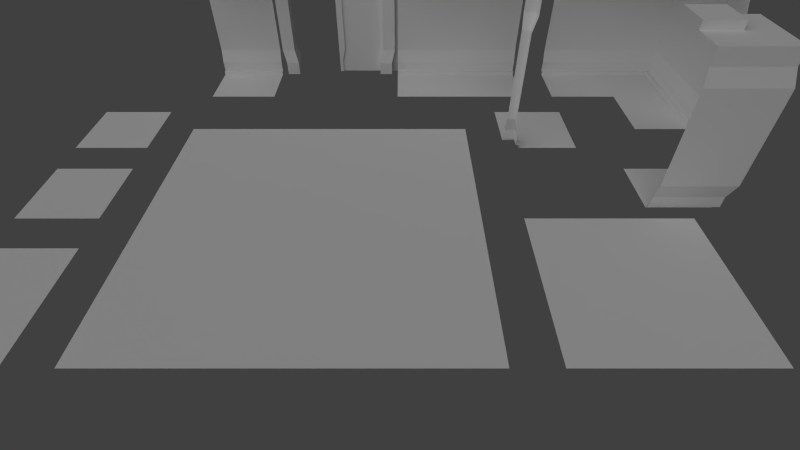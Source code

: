 # Source: DefaultShip.blend  (saved by Blender 2.63.0; exported with 4.5.12 LTS)
import bpy
from mathutils import Matrix  # noqa: F401  (used for matrix-valued properties, if any)

bpy.ops.wm.read_factory_settings(use_empty=True)
scene = bpy.context.scene
scene.name = 'Scene'

# ---- collections
col_collection_1 = bpy.data.collections.new('Collection 1'); scene.collection.children.link(col_collection_1)

# ---- materials (node trees are filled in below, after node groups)
mat_floormat = bpy.data.materials.new('FloorMat')
mat_floormat.alpha_threshold = 0.0
mat_floormat.use_transparent_shadow = False
mat_floormat.preview_render_type = 'FLAT'
mat_floormat.roughness = 0.5
mat_floormat.line_color = (0.0, 0.0, 0.0, 1.0)

# ---- material node trees

# ---- world
world_world = bpy.data.worlds.new('World'); scene.world = world_world
world_world.color = (0.05088, 0.05088, 0.05088)
world_world.use_sun_shadow = False
world_world.sun_shadow_jitter_overblur = 0.0
world_world.cycles.sampling_method = 'MANUAL'
world_world.cycles.sample_map_resolution = 256

# ---- cameras
cam_camera = bpy.data.cameras.new('Camera')
cam_camera.clip_end = 100.0
cam_camera.lens = 20.0
cam_camera.sensor_width = 32.0
cam_camera.sensor_height = 18.0
cam_camera.dof.focus_distance = 0.0
cam_camera.dof.aperture_fstop = 128.0

# ---- lights
light_sun = bpy.data.lights.new('Sun', 'SUN')
light_sun.transmission_factor = 0.0
light_sun.angle = 1.571
light_sun.energy = 1.0
light_sun.shadow_buffer_clip_start = 0.5
light_sun.shadow_soft_size = 1.0
light_sun.shadow_cascade_max_distance = 1000.0
light_sun.cycles.use_multiple_importance_sampling = False

# ---- meshes
me_plane_006 = bpy.data.meshes.new('Plane.006')
me_plane_006.from_pydata([(0.5, 0.0, 1.0), (-0.5, 0.0, 1.0), (0.5, 0.0, -1.0), (-0.5, 0.0, -1.0)], [], [(2, 3, 1, 0)])
_uv = me_plane_006.uv_layers.new(name='UVMap')
_uv.uv.foreach_set('vector', [0.25, 1.0, 0.25, 0.75, 0.75, 0.75, 0.75, 1.0])
me_plane_006.materials.append(mat_floormat)
me_plane_006.use_remesh_preserve_volume = False
me_plane_006.use_remesh_preserve_attributes = False
me_plane_006.use_mirror_vertex_groups = False
me_plane_006.update()
me_plane_003 = bpy.data.meshes.new('Plane.003')
me_plane_003.from_pydata([(0.5, 0.0, 0.5), (-0.5, 0.0, 0.5), (0.5, 0.0, -0.5), (-0.5, 0.0, -0.5)], [], [(2, 3, 1, 0)])
_uv = me_plane_003.uv_layers.new(name='UV coord')
_uv.uv.foreach_set('vector', [0.25, 1.0, 0.0, 1.0, 0.0, 0.75, 0.25, 0.75])
me_plane_003.materials.append(mat_floormat)
me_plane_003.use_remesh_preserve_volume = False
me_plane_003.use_remesh_preserve_attributes = False
me_plane_003.use_mirror_vertex_groups = False
me_plane_003.update()
me_plane_002 = bpy.data.meshes.new('Plane.002')
me_plane_002.from_pydata([(0.5, 0.0, 0.5), (-0.5, 0.0, 0.5), (0.5, 0.0, -0.5), (-0.5, 0.0, -0.5)], [], [(2, 3, 1, 0)])
_uv = me_plane_002.uv_layers.new(name='UVMap')
_uv.uv.foreach_set('vector', [1.0, 1.0, 0.75, 1.0, 0.75, 0.75, 1.0, 0.75])
me_plane_002.materials.append(mat_floormat)
me_plane_002.use_remesh_preserve_volume = False
me_plane_002.use_remesh_preserve_attributes = False
me_plane_002.use_mirror_vertex_groups = False
me_plane_002.update()
me_cube_000 = bpy.data.meshes.new('Cube.000')
me_cube_000.from_pydata([(0.0, -5.118e-07, -0.8), (1.0, -5.118e-07, -0.8), (0.0, 2.0, -0.85), (1.0, 2.0, -0.85), (0.0, 0.0, 0.0), (1.0, 0.0, 0.0), (0.0, 1.8, -0.85), (0.0, 1.6, -0.9), (0.0, 0.4, -0.9), (0.0, 0.2, -0.85), (0.0, 0.05, -0.85), (0.0, 0.05, -0.8), (1.0, 1.8, -0.85), (1.0, 1.6, -0.9), (1.0, 0.4, -0.9), (1.0, 0.2, -0.85), (1.0, 0.05, -0.85), (1.0, 0.05, -0.8), (0.0, 2.0, -0.45), (1.0, 2.0, -0.45), (0.0, 2.1, -1.343e-06), (1.0, 2.1, -1.343e-06), (0.0, 2.1, -0.45), (1.0, 2.1, -0.45)], [], [(11, 0, 1, 17), (4, 5, 1, 0), (19, 18, 2, 3), (2, 6, 12, 3), (6, 7, 13, 12), (7, 8, 14, 13), (8, 9, 15, 14), (9, 10, 16, 15), (10, 11, 17, 16), (21, 20, 22, 23), (19, 23, 22, 18)])
me_cube_000.use_remesh_preserve_volume = False
me_cube_000.use_remesh_preserve_attributes = False
me_cube_000.use_mirror_vertex_groups = False
me_cube_000.update()
me_plane_001 = bpy.data.meshes.new('Plane.001')
me_plane_001.from_pydata([(1.0, 6.398e-07, 1.0), (-1.0, 6.398e-07, 1.0), (1.0, -6.398e-07, -1.0), (-1.0, -6.398e-07, -1.0)], [], [(2, 3, 1, 0)])
_uv = me_plane_001.uv_layers.new(name='UVMap')
_uv.uv.foreach_set('vector', [0.75, 0.75, 0.25, 0.75, 0.25, 0.25, 0.75, 0.25])
me_plane_001.materials.append(mat_floormat)
me_plane_001.use_remesh_preserve_volume = False
me_plane_001.use_remesh_preserve_attributes = False
me_plane_001.use_mirror_vertex_groups = False
me_plane_001.update()
me_plane = bpy.data.meshes.new('Plane')
me_plane.from_pydata([(2.0, 1.28e-06, 2.0), (-2.0, 1.28e-06, 2.0), (2.0, -1.28e-06, -2.0), (-2.0, -1.28e-06, -2.0), (1.0, 1.28e-06, 2.0), (-1.0, 1.28e-06, 2.0), (1.0, -1.28e-06, -2.0), (-1.0, -1.28e-06, -2.0), (-2.0, -6.398e-07, -1.0), (-2.0, 6.398e-07, 1.0), (2.0, 6.398e-07, 1.0), (2.0, -6.398e-07, -1.0), (1.0, -6.398e-07, -1.0), (1.0, 6.398e-07, 1.0), (-1.0, -6.398e-07, -1.0), (-1.0, 6.398e-07, 1.0)], [], [(15, 9, 1, 5), (10, 13, 4, 0), (13, 15, 5, 4), (2, 6, 12, 11), (11, 12, 13, 10), (6, 7, 14, 12), (12, 14, 15, 13), (7, 3, 8, 14), (14, 8, 9, 15)])
_uv = me_plane.uv_layers.new(name='UVMap')
_uv.uv.foreach_set('vector', [0.25, 0.75, 0.25, 1.0, 1.788e-07, 1.0, 2.98e-08, 0.75, 0.25, 1.192e-07, 0.25, 0.25, 0.0, 0.25, 0.0, 1.192e-07, 0.25, 0.25, 0.25, 0.75, 2.98e-08, 0.75, 0.0, 0.25, 1.0, 1.192e-07, 1.0, 0.25, 0.75, 0.25, 0.75, 0.0, 0.75, 0.0, 0.75, 0.25, 0.25, 0.25, 0.25, 1.192e-07, 1.0, 0.25, 1.0, 0.75, 0.75, 0.75, 0.75, 0.25, 0.75, 0.25, 0.75, 0.75, 0.25, 0.75, 0.25, 0.25, 1.0, 0.75, 1.0, 1.0, 0.75, 1.0, 0.75, 0.75, 0.75, 0.75, 0.75, 1.0, 0.25, 1.0, 0.25, 0.75])
me_plane.materials.append(mat_floormat)
me_plane.use_remesh_preserve_volume = False
me_plane.use_remesh_preserve_attributes = False
me_plane.use_mirror_vertex_groups = False
me_plane.update()
me_cube_020 = bpy.data.meshes.new('Cube.020')
me_cube_020.from_pydata([(1.0, -2.239e-08, -0.035), (1.0, 2.239e-08, 0.035), (1.0, 1.95, -0.035), (1.0, 1.95, 0.035), (0.05, 1.95, -0.035), (0.05, -2.239e-08, -0.035), (0.05, 1.95, 0.035), (0.05, 2.239e-08, 0.035), (1.0, 1.8, -0.035), (1.0, 1.6, -0.035), (1.0, 0.4, -0.035), (1.0, 0.2, -0.035), (1.0, 1.8, 0.035), (1.0, 1.6, 0.035), (1.0, 0.4, 0.035), (1.0, 0.2, 0.035), (0.05, 1.8, -0.035), (0.1, 1.6, -0.035), (0.1, 0.4, -0.035), (0.05, 0.2, -0.035), (0.05, 1.8, 0.035), (0.1, 1.6, 0.035), (0.1, 0.4, 0.035), (0.05, 0.2, 0.035), (0.0, 3.839e-08, 0.06), (0.0, 1.95, 0.06), (0.05, 1.95, 0.06), (0.05, 3.839e-08, 0.06), (0.0, 0.2, 0.06), (0.0, 0.4, 0.06), (0.0, 1.6, 0.06), (0.0, 1.8, 0.06), (0.05, 1.8, 0.06), (0.1, 1.6, 0.06), (0.1, 0.4, 0.06), (0.05, 0.2, 0.06), (0.0, -3.839e-08, -0.06), (0.0, 1.95, -0.06), (0.05, 1.95, -0.06), (0.05, -3.839e-08, -0.06), (0.0, 1.8, -0.06), (0.0, 1.6, -0.06), (0.0, 0.4, -0.06), (0.0, 0.2, -0.06), (0.05, 1.8, -0.06), (0.1, 1.6, -0.06), (0.1, 0.4, -0.06), (0.05, 0.2, -0.06)], [], [(19, 11, 0, 5), (23, 22, 34, 35), (45, 44, 16, 17), (15, 23, 7, 1), (4, 2, 8, 16), (16, 8, 9, 17), (17, 9, 10, 18), (18, 10, 11, 19), (22, 21, 33, 34), (19, 5, 39, 47), (44, 38, 4, 16), (3, 6, 20, 12), (12, 20, 21, 13), (13, 21, 22, 14), (14, 22, 23, 15), (35, 28, 24, 27), (26, 25, 31, 32), (32, 31, 30, 33), (33, 30, 29, 34), (34, 29, 28, 35), (28, 43, 36, 24), (35, 27, 7, 23), (31, 40, 41, 30), (29, 42, 43, 28), (30, 41, 42, 29), (20, 6, 26, 32), (21, 20, 32, 33), (43, 47, 39, 36), (37, 38, 44, 40), (40, 44, 45, 41), (41, 45, 46, 42), (42, 46, 47, 43), (46, 45, 17, 18), (47, 46, 18, 19), (37, 40, 31, 25)])
me_cube_020.use_remesh_preserve_volume = False
me_cube_020.use_remesh_preserve_attributes = False
me_cube_020.use_mirror_vertex_groups = False
me_cube_020.update()
me_cube_018 = bpy.data.meshes.new('Cube.018')
me_cube_018.from_pydata([(0.8, 2.237e-14, 3.497e-08), (0.8, 5.118e-07, 0.8), (0.85, 2.0, -1.242e-06), (0.85, 2.0, 0.85), (4.371e-08, 1.222e-21, 1.911e-15), (0.85, 1.8, -1.114e-06), (0.9, 1.6, -9.843e-07), (0.9, 0.4, -2.166e-07), (0.85, 0.2, -9.08e-08), (0.85, 0.05, 5.167e-09), (0.8, 0.05, 2.981e-09), (0.85, 1.8, 0.85), (0.9, 1.6, 0.9), (0.9, 0.4, 0.9), (0.85, 0.2, 0.85), (0.85, 0.05, 0.85), (0.8, 0.05, 0.8), (0.45, 2.0, -1.26e-06), (0.45, 2.0, 0.45), (4.371e-08, 2.1, -1.343e-06), (0.45, 2.1, -1.324e-06), (0.45, 2.1, 0.45), (1.311e-08, 5.118e-07, 0.8), (1.093e-08, 2.0, 0.85), (1.093e-08, 1.8, 0.85), (8.742e-09, 1.6, 0.9), (8.742e-09, 0.4, 0.9), (1.093e-08, 0.2, 0.85), (1.093e-08, 0.05, 0.85), (1.311e-08, 0.05, 0.8), (2.841e-08, 2.0, 0.45), (2.841e-08, 2.1, 0.45)], [], [(10, 0, 1, 16), (18, 17, 2, 3), (2, 5, 11, 3), (5, 6, 12, 11), (6, 7, 13, 12), (7, 8, 14, 13), (8, 9, 15, 14), (9, 10, 16, 15), (4, 22, 1), (18, 21, 20, 17), (16, 1, 22, 29), (30, 18, 3, 23), (3, 11, 24, 23), (11, 12, 25, 24), (12, 13, 26, 25), (13, 14, 27, 26), (14, 15, 28, 27), (15, 16, 29, 28), (19, 20, 21), (30, 31, 21, 18), (4, 1, 0), (19, 21, 31)])
me_cube_018.use_remesh_preserve_volume = False
me_cube_018.use_remesh_preserve_attributes = False
me_cube_018.use_mirror_vertex_groups = False
me_cube_018.update()
me_cube_011 = bpy.data.meshes.new('Cube.011')
me_cube_011.from_pydata([(0.9, 1.12e-07, 0.175), (0.9, 2.1, 0.175), (0.7, 1.95, 0.175), (0.7, 1.12e-07, 0.175), (0.9, 1.8, 0.175), (0.9, 0.2, 0.175), (0.95, 0.4, 0.125), (0.95, 1.6, 0.125), (0.7, 1.8, 0.175), (0.7, 0.2, 0.175), (0.75, 0.4, 0.125), (0.75, 1.6, 0.125), (-0.9, 1.12e-07, 0.175), (-0.9, 2.1, 0.175), (-0.7, 1.95, 0.175), (-0.7, 1.12e-07, 0.175), (-0.9, 1.8, 0.175), (-0.9, 0.2, 0.175), (-0.95, 0.4, 0.125), (-0.95, 1.6, 0.125), (-0.7, 1.8, 0.175), (-0.7, 0.2, 0.175), (-0.75, 0.4, 0.125), (-0.75, 1.6, 0.125), (0.0, 2.1, 0.175), (0.0, 1.95, 0.175), (0.9, -1.12e-07, -0.175), (0.9, 2.1, -0.175), (0.7, 1.95, -0.175), (0.7, -1.12e-07, -0.175), (0.9, 1.8, -0.175), (0.9, 0.2, -0.175), (0.95, 0.4, -0.125), (0.95, 1.6, -0.125), (0.7, 1.8, -0.175), (0.7, 0.2, -0.175), (0.75, 0.4, -0.125), (0.75, 1.6, -0.125), (0.9, 2.1, -1.343e-06), (0.9, 0.0, 0.0), (0.7, 0.0, 0.0), (0.7, 1.95, -1.248e-06), (0.9, 1.8, -1.152e-06), (0.9, 0.2, -1.28e-07), (0.95, 1.6, -1.024e-06), (0.95, 0.4, -2.559e-07), (0.7, 1.8, -1.152e-06), (0.7, 0.2, -1.28e-07), (0.75, 1.6, -1.024e-06), (0.75, 0.4, -2.559e-07), (-0.9, -1.12e-07, -0.175), (-0.9, 2.1, -0.175), (-0.7, 1.95, -0.175), (-0.7, -1.12e-07, -0.175), (-0.9, 1.8, -0.175), (-0.9, 0.2, -0.175), (-0.95, 0.4, -0.125), (-0.95, 1.6, -0.125), (-0.7, 1.8, -0.175), (-0.7, 0.2, -0.175), (-0.75, 0.4, -0.125), (-0.75, 1.6, -0.125), (-0.9, 2.1, -1.343e-06), (-0.9, 0.0, 0.0), (-0.7, 0.0, 0.0), (-0.7, 1.95, -1.248e-06), (-0.9, 1.8, -1.152e-06), (-0.9, 0.2, -1.28e-07), (-0.95, 1.6, -1.024e-06), (-0.95, 0.4, -2.559e-07), (-0.7, 1.8, -1.152e-06), (-0.7, 0.2, -1.28e-07), (-0.75, 1.6, -1.024e-06), (-0.75, 0.4, -2.559e-07), (0.0, 2.1, -0.175), (0.0, 1.95, -0.175), (0.0, 2.1, -1.343e-06), (0.0, 1.95, -1.248e-06)], [], [(43, 5, 0, 39), (41, 46, 8, 2), (47, 40, 3, 9), (38, 1, 4, 42), (45, 6, 5, 43), (42, 4, 7, 44), (44, 7, 6, 45), (49, 47, 9, 10), (46, 48, 11, 8), (48, 49, 10, 11), (6, 10, 9, 5), (8, 4, 1, 2), (7, 11, 10, 6), (11, 7, 4, 8), (5, 9, 3, 0), (41, 2, 25, 77), (2, 1, 24, 25), (76, 24, 1, 38), (63, 12, 17, 67), (14, 20, 70, 65), (21, 15, 64, 71), (66, 16, 13, 62), (67, 17, 18, 69), (68, 19, 16, 66), (69, 18, 19, 68), (22, 21, 71, 73), (20, 23, 72, 70), (23, 22, 73, 72), (17, 21, 22, 18), (14, 13, 16, 20), (18, 22, 23, 19), (20, 16, 19, 23), (12, 15, 21, 17), (77, 25, 14, 65), (25, 24, 13, 14), (62, 13, 24, 76), (39, 26, 31, 43), (28, 34, 46, 41), (35, 29, 40, 47), (42, 30, 27, 38), (43, 31, 32, 45), (44, 33, 30, 42), (45, 32, 33, 44), (36, 35, 47, 49), (34, 37, 48, 46), (37, 36, 49, 48), (31, 35, 36, 32), (28, 27, 30, 34), (32, 36, 37, 33), (34, 30, 33, 37), (26, 29, 35, 31), (77, 75, 28, 41), (75, 74, 27, 28), (38, 27, 74, 76), (67, 55, 50, 63), (65, 70, 58, 52), (71, 64, 53, 59), (62, 51, 54, 66), (69, 56, 55, 67), (66, 54, 57, 68), (68, 57, 56, 69), (73, 71, 59, 60), (70, 72, 61, 58), (72, 73, 60, 61), (56, 60, 59, 55), (58, 54, 51, 52), (57, 61, 60, 56), (61, 57, 54, 58), (55, 59, 53, 50), (65, 52, 75, 77), (52, 51, 74, 75), (76, 74, 51, 62)])
me_cube_011.use_remesh_preserve_volume = False
me_cube_011.use_remesh_preserve_attributes = False
me_cube_011.use_mirror_vertex_groups = False
me_cube_011.update()
me_cube_003 = bpy.data.meshes.new('Cube.003')
me_cube_003.from_pydata([(-0.8, 6.398e-07, 1.0), (-0.8, 5.118e-07, 0.8), (-0.85, 2.0, 1.0), (-0.85, 2.0, 0.85), (-3.258e-07, 6.398e-07, 1.0), (0.0, 0.0, 0.0), (-0.85, 1.8, 1.0), (-0.9, 1.6, 1.0), (-0.9, 0.4, 1.0), (-0.85, 0.2, 1.0), (-0.85, 0.05, 1.0), (-0.8, 0.05, 1.0), (-0.85, 1.8, 0.85), (-0.9, 1.6, 0.9), (-0.9, 0.4, 0.9), (-0.85, 0.2, 0.85), (-0.85, 0.05, 0.85), (-0.8, 0.05, 0.8), (-0.45, 2.0, 1.0), (-0.45, 2.0, 0.45), (-3.258e-07, 2.1, 1.0), (0.0, 2.1, -1.343e-06), (-0.45, 2.1, 1.0), (-0.45, 2.1, 0.45), (-1.0, 5.118e-07, 0.8), (-1.0, 2.0, 0.85), (-1.0, -2.085e-13, -3.258e-07), (-1.0, 1.8, 0.85), (-1.0, 1.6, 0.9), (-1.0, 0.4, 0.9), (-1.0, 0.2, 0.85), (-1.0, 0.05, 0.85), (-1.0, 0.05, 0.8), (-1.0, 2.0, 0.45), (-1.0, 2.1, -1.669e-06), (-1.0, 2.1, 0.45)], [], [(11, 0, 1, 17), (4, 5, 1, 0), (19, 18, 2, 3), (2, 6, 12, 3), (6, 7, 13, 12), (7, 8, 14, 13), (8, 9, 15, 14), (9, 10, 16, 15), (10, 11, 17, 16), (21, 20, 22, 23), (19, 23, 22, 18), (17, 1, 24, 32), (33, 19, 3, 25), (3, 12, 27, 25), (12, 13, 28, 27), (13, 14, 29, 28), (14, 15, 30, 29), (15, 16, 31, 30), (16, 17, 32, 31), (5, 26, 24, 1), (33, 35, 23, 19), (34, 21, 23, 35)])
me_cube_003.use_remesh_preserve_volume = False
me_cube_003.use_remesh_preserve_attributes = False
me_cube_003.use_mirror_vertex_groups = False
me_cube_003.update()
me_cube_002 = bpy.data.meshes.new('Cube.002')
me_cube_002.from_pydata([(-1.0, -5.118e-07, -0.8), (0.8, -5.118e-07, -0.8), (-1.0, 2.0, -0.85), (0.85, 2.0, -0.85), (-1.0, 0.0, 0.0), (0.0, 0.0, 0.0), (-1.0, 1.8, -0.85), (-1.0, 1.6, -0.9), (-1.0, 0.4, -0.9), (-1.0, 0.2, -0.85), (-1.0, 0.05, -0.85), (-1.0, 0.05, -0.8), (0.85, 1.8, -0.85), (0.9, 1.6, -0.9), (0.9, 0.4, -0.9), (0.85, 0.2, -0.85), (0.85, 0.05, -0.85), (0.8, 0.05, -0.8), (-1.0, 2.0, -0.45), (0.45, 2.0, -0.45), (-1.0, 2.1, -1.343e-06), (0.0, 2.1, -1.343e-06), (-1.0, 2.1, -0.45), (0.45, 2.1, -0.45), (0.8, 6.398e-07, 1.0), (0.85, 2.0, 1.0), (0.0, 6.398e-07, 1.0), (0.85, 1.8, 1.0), (0.9, 1.6, 1.0), (0.9, 0.4, 1.0), (0.85, 0.2, 1.0), (0.85, 0.05, 1.0), (0.8, 0.05, 1.0), (0.45, 2.0, 1.0), (0.0, 2.1, 1.0), (0.45, 2.1, 1.0)], [], [(11, 0, 1, 17), (4, 5, 1, 0), (19, 18, 2, 3), (2, 6, 12, 3), (6, 7, 13, 12), (7, 8, 14, 13), (8, 9, 15, 14), (9, 10, 16, 15), (10, 11, 17, 16), (21, 20, 22, 23), (19, 23, 22, 18), (17, 1, 24, 32), (33, 19, 3, 25), (3, 12, 27, 25), (12, 13, 28, 27), (13, 14, 29, 28), (14, 15, 30, 29), (15, 16, 31, 30), (16, 17, 32, 31), (5, 26, 24, 1), (33, 35, 23, 19), (34, 21, 23, 35)])
me_cube_002.use_remesh_preserve_volume = False
me_cube_002.use_remesh_preserve_attributes = False
me_cube_002.use_mirror_vertex_groups = False
me_cube_002.update()
me_cube_001 = bpy.data.meshes.new('Cube.001')
me_cube_001.from_pydata([(-1.0, -5.118e-07, -0.8), (1.0, -5.118e-07, -0.8), (-1.0, 2.0, -0.85), (1.0, 2.0, -0.85), (-1.0, 0.0, 0.0), (1.0, 0.0, 0.0), (-1.0, 1.8, -0.85), (-1.0, 1.6, -0.9), (-1.0, 0.4, -0.9), (-1.0, 0.2, -0.85), (-1.0, 0.05, -0.85), (-1.0, 0.05, -0.8), (1.0, 1.8, -0.85), (1.0, 1.6, -0.9), (1.0, 0.4, -0.9), (1.0, 0.2, -0.85), (1.0, 0.05, -0.85), (1.0, 0.05, -0.8), (-1.0, 2.0, -0.45), (1.0, 2.0, -0.45), (-1.0, 2.1, -1.343e-06), (1.0, 2.1, -1.343e-06), (-1.0, 2.1, -0.45), (1.0, 2.1, -0.45)], [], [(11, 0, 1, 17), (4, 5, 1, 0), (19, 18, 2, 3), (2, 6, 12, 3), (6, 7, 13, 12), (7, 8, 14, 13), (8, 9, 15, 14), (9, 10, 16, 15), (10, 11, 17, 16), (21, 20, 22, 23), (19, 23, 22, 18)])
_uv = me_cube_001.uv_layers.new(name='UVMap')
_uv.uv.foreach_set('vector', [0.0, 0.0, 0.0, 0.02344, 0.5, 0.02344, 0.5, 0.0, 0.5, 0.0, 1.0, 0.0, 1.0, 0.3984, 0.5, 0.3984, 1.0, 0.9492, 0.5, 0.9492, 0.5, 0.75, 1.0, 0.75, 0.0, 1.0, 0.0, 0.8984, 0.5, 0.8984, 0.5, 1.0, 0.0, 0.8984, 0.0, 0.8008, 0.5, 0.8008, 0.5, 0.8984, 0.0, 0.8008, 0.0, 0.1992, 0.5, 0.1992, 0.5, 0.8008, 0.0, 0.1992, 0.0, 0.1016, 0.5, 0.1016, 0.5, 0.1992, 0.0, 0.1016, 0.0, 0.02344, 0.5, 0.02344, 0.5, 0.1016, 0.0, 0.02344, 0.0, 0.0, 0.5, 0.0, 0.5, 0.02344, 1.0, 0.6758, 0.5, 0.6758, 0.5, 0.4492, 1.0, 0.4492, 1.0, 0.9492, 1.0, 1.0, 0.5, 1.0, 0.5, 0.9492])
me_cube_001.use_remesh_preserve_volume = False
me_cube_001.use_remesh_preserve_attributes = False
me_cube_001.use_mirror_vertex_groups = False
me_cube_001.update()

# ---- objects
ob_floor_1x2 = bpy.data.objects.new('Floor_1x2', me_plane_006)
ob_camera = bpy.data.objects.new('Camera', cam_camera)
ob_sun = bpy.data.objects.new('Sun', light_sun)
ob_floor_1x1_1 = bpy.data.objects.new('Floor_1x1_1', me_plane_003)
ob_floor_1x1_2 = bpy.data.objects.new('Floor_1x1_2', me_plane_002)
ob_wall_half = bpy.data.objects.new('Wall_Half', me_cube_000)
ob_floor_2x2 = bpy.data.objects.new('Floor_2x2', me_plane_001)
ob_floor_4x4 = bpy.data.objects.new('Floor_4x4', me_plane)
ob_door = bpy.data.objects.new('Door', me_cube_020)
ob_end_cap = bpy.data.objects.new('End_Cap', me_cube_018)
ob_door_frame = bpy.data.objects.new('Door_Frame', me_cube_011)
ob_corner_in = bpy.data.objects.new('Corner_In', me_cube_003)
ob_corner_out = bpy.data.objects.new('Corner_Out', me_cube_002)
ob_wall = bpy.data.objects.new('Wall', me_cube_001)

# ---- transforms, parenting, visibility, modifiers, constraints
ob_floor_1x2.location = (-5.0, -4.5, 0.0)
ob_floor_1x2.rotation_euler = (1.571, 0.0, 0.0)
ob_floor_1x2.lineart.crease_threshold = 0.0
ob_camera.location = (-0.9616, -7.424, 3.876)
ob_camera.rotation_euler = (0.8383, -0.0, 0.0)
ob_camera.lineart.crease_threshold = 0.0
ob_sun.location = (-1.013, -2.832, 2.637)
ob_sun.rotation_euler = (-0.5232, -0.6807, -4.784)
ob_sun.lineart.crease_threshold = 0.0
ob_floor_1x1_1.location = (-5.0, -1.0, 0.0)
ob_floor_1x1_1.rotation_euler = (1.571, 0.0, 0.0)
ob_floor_1x1_1.lineart.crease_threshold = 0.0
ob_floor_1x1_2.location = (-5.0, -2.5, 0.0)
ob_floor_1x1_2.rotation_euler = (1.571, 0.0, 0.0)
ob_floor_1x1_2.lineart.crease_threshold = 0.0
ob_wall_half.location = (-4.0, 0.0, 0.0)
ob_wall_half.rotation_euler = (1.571, 0.0, 0.0)
ob_wall_half.lineart.crease_threshold = 0.0
ob_floor_2x2.location = (1.5, -4.0, 0.0)
ob_floor_2x2.rotation_euler = (1.571, 0.0, 0.0)
ob_floor_2x2.lineart.crease_threshold = 0.0
ob_floor_4x4.location = (-2.0, -3.0, 0.0)
ob_floor_4x4.rotation_euler = (1.571, 0.0, 0.0)
ob_floor_4x4.lineart.crease_threshold = 0.0
ob_door.location = (-2.0, 1.0, 0.0)
ob_door.rotation_euler = (1.571, 0.0, 0.0)
ob_door.lineart.crease_threshold = 0.0
ob_end_cap.location = (2.0, -2.0, 0.0)
ob_end_cap.rotation_euler = (1.571, 0.0, 0.0)
ob_end_cap.lineart.crease_threshold = 0.0
ob_door_frame.location = (-2.0, 1.0, 0.0)
ob_door_frame.rotation_euler = (1.571, 0.0, 0.0)
ob_door_frame.lineart.crease_threshold = 0.0
ob_corner_in.location = (1.5, -0.5, 0.0)
ob_corner_in.rotation_euler = (1.571, 0.0, 0.0)
ob_corner_in.lineart.crease_threshold = 0.0
ob_corner_out.location = (2.5, 0.0, 0.0)
ob_corner_out.rotation_euler = (1.571, 0.0, 0.0)
ob_corner_out.lineart.crease_threshold = 0.0
ob_wall.location = (0.0, 0.0, 0.0)
ob_wall.rotation_euler = (1.571, 0.0, 0.0)
ob_wall.lineart.crease_threshold = 0.0

# ---- collection membership
col_collection_1.objects.link(ob_floor_1x2)
col_collection_1.objects.link(ob_camera)
col_collection_1.objects.link(ob_sun)
col_collection_1.objects.link(ob_floor_1x1_1)
col_collection_1.objects.link(ob_floor_1x1_2)
col_collection_1.objects.link(ob_wall_half)
col_collection_1.objects.link(ob_floor_2x2)
col_collection_1.objects.link(ob_floor_4x4)
col_collection_1.objects.link(ob_door)
col_collection_1.objects.link(ob_end_cap)
col_collection_1.objects.link(ob_door_frame)
col_collection_1.objects.link(ob_corner_in)
col_collection_1.objects.link(ob_corner_out)
col_collection_1.objects.link(ob_wall)

# ---- scene / render settings (as saved in the file)
scene.camera = ob_camera
scene.frame_start = 1; scene.frame_end = 250; scene.frame_set(1)
scene.render.engine = 'BLENDER_EEVEE_NEXT'
scene.render.image_settings.color_mode = 'RGB'
scene.render.image_settings.compression = 90
scene.render.resolution_percentage = 50
scene.render.dither_intensity = 0.0
scene.render.bake_margin = 2
scene.render.bake_bias = 0.0
scene.cycles.use_denoising = False
scene.cycles.samples = 10
scene.cycles.sampling_pattern = 'TABULATED_SOBOL'
scene.cycles.light_sampling_threshold = 0.0
scene.cycles.use_adaptive_sampling = False
scene.cycles.use_light_tree = False
scene.cycles.blur_glossy = 0.0
scene.cycles.volume_bounces = 1
scene.cycles.pixel_filter_type = 'GAUSSIAN'
scene.cycles.sample_clamp_indirect = 0.0
scene.view_settings.view_transform = 'Standard'
bpy.context.view_layer.update()
